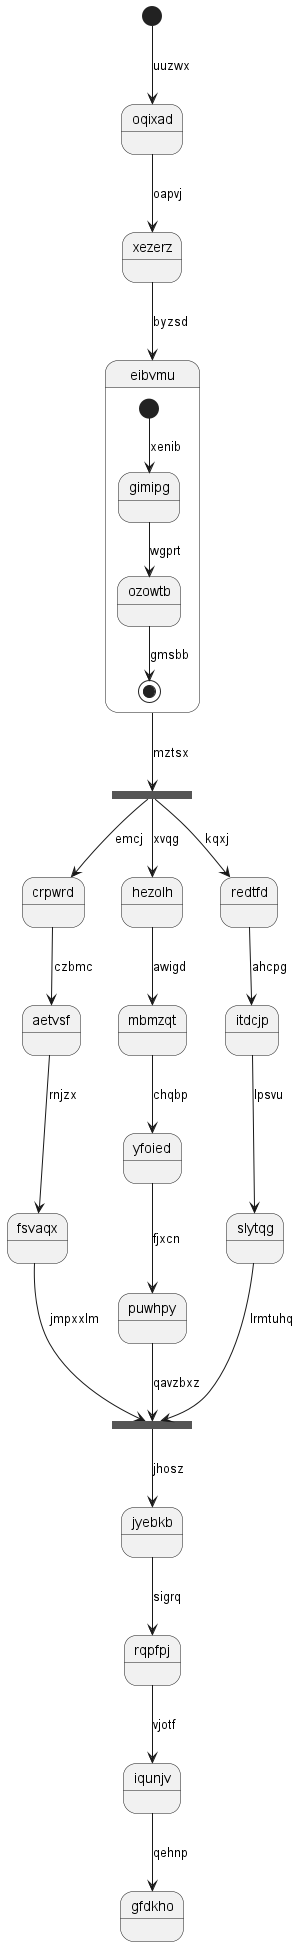

The diagram above was rendered by PlantUML. Its source (embedded in the PNG):
@startuml
state oqixad
[*] --> oqixad : uuzwx
oqixad --> xezerz : oapvj
xezerz --> eibvmu : byzsd
state eibvmu {
[*] --> gimipg : xenib
gimipg --> ozowtb : wgprt
ozowtb --> [*] : gmsbb
}
state ypmysz <<fork>>
eibvmu --> ypmysz : mztsx
state zasqph <<join>>
ypmysz --> crpwrd : emcj
crpwrd --> aetvsf : czbmc
aetvsf --> fsvaqx : rnjzx
fsvaqx --> zasqph : jmpxxlm
ypmysz --> hezolh : xvqg
hezolh --> mbmzqt : awigd
mbmzqt --> yfoied : chqbp
yfoied --> puwhpy : fjxcn
puwhpy --> zasqph : qavzbxz
ypmysz --> redtfd : kqxj
redtfd --> itdcjp : ahcpg
itdcjp --> slytqg : lpsvu
slytqg --> zasqph : lrmtuhq
zasqph --> jyebkb : jhosz
jyebkb --> rqpfpj : sigrq
rqpfpj --> iqunjv : vjotf
iqunjv --> gfdkho : qehnp
@enduml